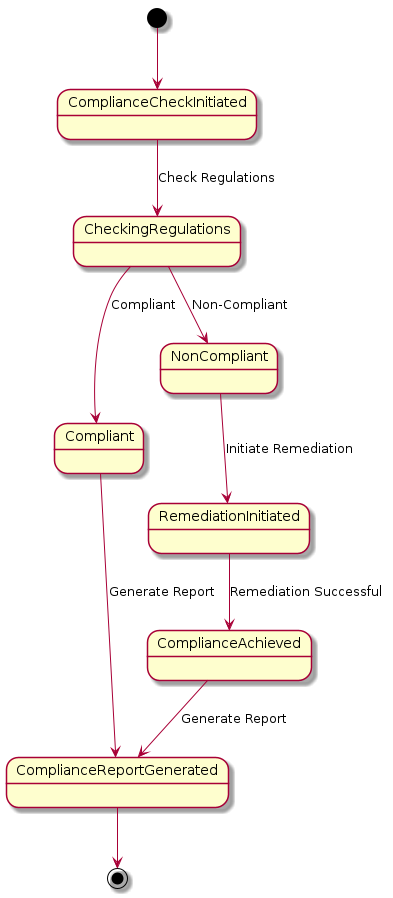

The diagram above was rendered by PlantUML. Its source (embedded in the PNG):
@startuml
[*] --> ComplianceCheckInitiated
ComplianceCheckInitiated --> CheckingRegulations : Check Regulations
CheckingRegulations --> Compliant : Compliant
CheckingRegulations --> NonCompliant : Non-Compliant
Compliant --> ComplianceReportGenerated : Generate Report
NonCompliant --> RemediationInitiated : Initiate Remediation
RemediationInitiated --> ComplianceAchieved : Remediation Successful
ComplianceReportGenerated --> [*]
ComplianceAchieved --> ComplianceReportGenerated : Generate Report
@enduml